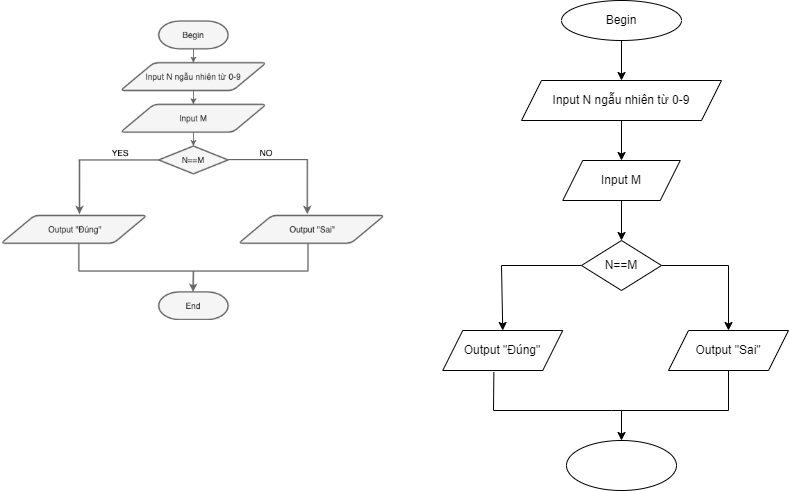

The diagram above was exported from draw.io. Its source (the exported page's mxGraphModel, read from the mxfile embedded in the PNG):
<mxGraphModel dx="1050" dy="534" grid="1" gridSize="10" guides="1" tooltips="1" connect="1" arrows="1" fold="1" page="1" pageScale="1" pageWidth="827" pageHeight="1169" math="0" shadow="0">
  <root>
    <mxCell id="0" />
    <mxCell id="1" parent="0" />
    <mxCell id="sf51snGT1k0PAFG2wYg1-1" value="" style="shape=image;verticalLabelPosition=bottom;labelBackgroundColor=default;verticalAlign=top;aspect=fixed;imageAspect=0;image=https://cdn.learn.codegym.vn/media/public/2020/11/30092443/Thuc-hanh-Thuat-toan-game-doan-so.png;" parent="1" vertex="1">
      <mxGeometry x="39" y="60" width="384.72" height="300" as="geometry" />
    </mxCell>
    <mxCell id="sf51snGT1k0PAFG2wYg1-2" value="Begin" style="ellipse;whiteSpace=wrap;html=1;" parent="1" vertex="1">
      <mxGeometry x="600" y="40" width="120" height="40" as="geometry" />
    </mxCell>
    <mxCell id="sf51snGT1k0PAFG2wYg1-3" value="Input M" style="shape=parallelogram;perimeter=parallelogramPerimeter;whiteSpace=wrap;html=1;fixedSize=1;" parent="1" vertex="1">
      <mxGeometry x="601.25" y="200" width="117.5" height="40" as="geometry" />
    </mxCell>
    <mxCell id="sf51snGT1k0PAFG2wYg1-4" value="Input N ngẫu nhiên từ 0-9" style="shape=parallelogram;perimeter=parallelogramPerimeter;whiteSpace=wrap;html=1;fixedSize=1;" parent="1" vertex="1">
      <mxGeometry x="560" y="120" width="200" height="40" as="geometry" />
    </mxCell>
    <mxCell id="sf51snGT1k0PAFG2wYg1-5" value="N==M" style="rhombus;whiteSpace=wrap;html=1;" parent="1" vertex="1">
      <mxGeometry x="620" y="280" width="80" height="50" as="geometry" />
    </mxCell>
    <mxCell id="sf51snGT1k0PAFG2wYg1-6" value="Output &quot;Đúng&quot;" style="shape=parallelogram;perimeter=parallelogramPerimeter;whiteSpace=wrap;html=1;fixedSize=1;" parent="1" vertex="1">
      <mxGeometry x="481.25" y="370" width="120" height="40" as="geometry" />
    </mxCell>
    <mxCell id="sf51snGT1k0PAFG2wYg1-7" value="Output &quot;Sai&quot;" style="shape=parallelogram;perimeter=parallelogramPerimeter;whiteSpace=wrap;html=1;fixedSize=1;" parent="1" vertex="1">
      <mxGeometry x="707" y="370" width="120" height="40" as="geometry" />
    </mxCell>
    <mxCell id="sf51snGT1k0PAFG2wYg1-8" value="" style="ellipse;whiteSpace=wrap;html=1;" parent="1" vertex="1">
      <mxGeometry x="605" y="480" width="110" height="50" as="geometry" />
    </mxCell>
    <mxCell id="sf51snGT1k0PAFG2wYg1-9" value="" style="endArrow=classic;html=1;rounded=0;exitX=0.5;exitY=1;exitDx=0;exitDy=0;entryX=0.5;entryY=0;entryDx=0;entryDy=0;" parent="1" source="sf51snGT1k0PAFG2wYg1-2" target="sf51snGT1k0PAFG2wYg1-4" edge="1">
      <mxGeometry width="50" height="50" relative="1" as="geometry">
        <mxPoint x="390" y="300" as="sourcePoint" />
        <mxPoint x="440" y="250" as="targetPoint" />
      </mxGeometry>
    </mxCell>
    <mxCell id="sf51snGT1k0PAFG2wYg1-10" value="" style="endArrow=classic;html=1;rounded=0;exitX=0.5;exitY=1;exitDx=0;exitDy=0;entryX=0.5;entryY=0;entryDx=0;entryDy=0;" parent="1" source="sf51snGT1k0PAFG2wYg1-4" target="sf51snGT1k0PAFG2wYg1-3" edge="1">
      <mxGeometry width="50" height="50" relative="1" as="geometry">
        <mxPoint x="390" y="300" as="sourcePoint" />
        <mxPoint x="440" y="250" as="targetPoint" />
      </mxGeometry>
    </mxCell>
    <mxCell id="sf51snGT1k0PAFG2wYg1-11" value="" style="endArrow=classic;html=1;rounded=0;exitX=0.5;exitY=1;exitDx=0;exitDy=0;entryX=0.5;entryY=0;entryDx=0;entryDy=0;" parent="1" source="sf51snGT1k0PAFG2wYg1-3" target="sf51snGT1k0PAFG2wYg1-5" edge="1">
      <mxGeometry width="50" height="50" relative="1" as="geometry">
        <mxPoint x="390" y="300" as="sourcePoint" />
        <mxPoint x="440" y="250" as="targetPoint" />
      </mxGeometry>
    </mxCell>
    <mxCell id="sf51snGT1k0PAFG2wYg1-13" value="" style="endArrow=classic;html=1;rounded=0;exitX=1;exitY=0.5;exitDx=0;exitDy=0;entryX=0.5;entryY=0;entryDx=0;entryDy=0;" parent="1" source="sf51snGT1k0PAFG2wYg1-5" target="sf51snGT1k0PAFG2wYg1-7" edge="1">
      <mxGeometry width="50" height="50" relative="1" as="geometry">
        <mxPoint x="390" y="300" as="sourcePoint" />
        <mxPoint x="440" y="250" as="targetPoint" />
        <Array as="points">
          <mxPoint x="767" y="305" />
        </Array>
      </mxGeometry>
    </mxCell>
    <mxCell id="sf51snGT1k0PAFG2wYg1-15" value="" style="endArrow=classic;html=1;rounded=0;exitX=0;exitY=0.5;exitDx=0;exitDy=0;entryX=0.5;entryY=0;entryDx=0;entryDy=0;" parent="1" source="sf51snGT1k0PAFG2wYg1-5" target="sf51snGT1k0PAFG2wYg1-6" edge="1">
      <mxGeometry width="50" height="50" relative="1" as="geometry">
        <mxPoint x="390" y="300" as="sourcePoint" />
        <mxPoint x="440" y="250" as="targetPoint" />
        <Array as="points">
          <mxPoint x="540" y="305" />
        </Array>
      </mxGeometry>
    </mxCell>
    <mxCell id="sf51snGT1k0PAFG2wYg1-18" value="" style="endArrow=none;html=1;rounded=0;entryX=0.426;entryY=1.04;entryDx=0;entryDy=0;entryPerimeter=0;" parent="1" target="sf51snGT1k0PAFG2wYg1-6" edge="1">
      <mxGeometry width="50" height="50" relative="1" as="geometry">
        <mxPoint x="650" y="450" as="sourcePoint" />
        <mxPoint x="440" y="250" as="targetPoint" />
        <Array as="points">
          <mxPoint x="532" y="450" />
        </Array>
      </mxGeometry>
    </mxCell>
    <mxCell id="sf51snGT1k0PAFG2wYg1-19" value="" style="endArrow=none;html=1;rounded=0;entryX=0.5;entryY=1;entryDx=0;entryDy=0;" parent="1" target="sf51snGT1k0PAFG2wYg1-7" edge="1">
      <mxGeometry width="50" height="50" relative="1" as="geometry">
        <mxPoint x="650" y="450" as="sourcePoint" />
        <mxPoint x="440" y="250" as="targetPoint" />
        <Array as="points">
          <mxPoint x="767" y="450" />
        </Array>
      </mxGeometry>
    </mxCell>
    <mxCell id="sf51snGT1k0PAFG2wYg1-20" value="" style="endArrow=classic;html=1;rounded=0;entryX=0.5;entryY=0;entryDx=0;entryDy=0;" parent="1" target="sf51snGT1k0PAFG2wYg1-8" edge="1">
      <mxGeometry width="50" height="50" relative="1" as="geometry">
        <mxPoint x="660" y="450" as="sourcePoint" />
        <mxPoint x="440" y="250" as="targetPoint" />
      </mxGeometry>
    </mxCell>
  </root>
</mxGraphModel>